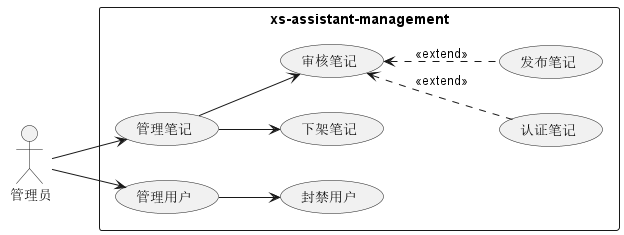

The diagram above was rendered by PlantUML. Its source (embedded in the PNG):
@startuml
'https://plantuml.com/use-case-diagram
left to right direction
actor : 管理员: as admin
rectangle xs-assistant-management{
    usecase 管理笔记 as management_note
    usecase 下架笔记 as management_note_offline
    usecase 审核笔记 as management_note_audit
    usecase 认证笔记 as management_note_authentication
    usecase 发布笔记 as management_note_publishing
    usecase 管理用户 as management_account
    usecase 封禁用户 as management_account_prohibit
}
admin --> management_account
admin --> management_note
management_note --> management_note_offline
management_note --> management_note_audit
management_note_audit <-. management_note_authentication : <<extend>>
management_note_audit <-. management_note_publishing : <<extend>>
management_account --> management_account_prohibit

@enduml